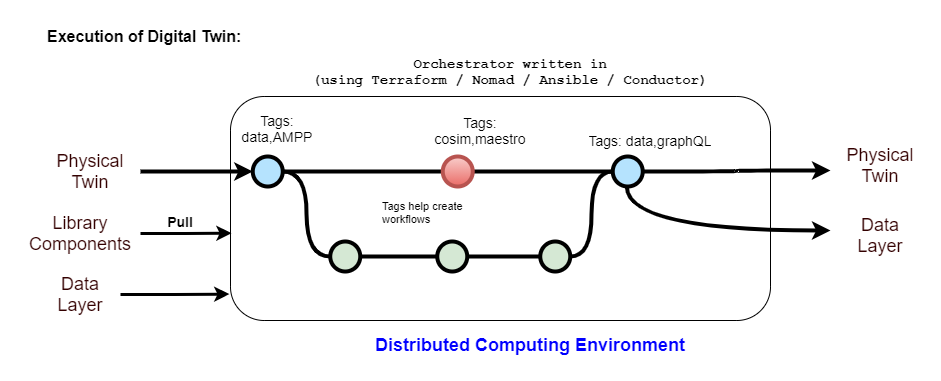

The diagram above was exported from draw.io. Its source (the exported page's mxGraphModel, read from the mxfile embedded in the PNG):
<mxGraphModel dx="772" dy="541" grid="1" gridSize="10" guides="1" tooltips="1" connect="1" arrows="1" fold="1" page="1" pageScale="1" pageWidth="1100" pageHeight="850" math="0" shadow="0">
  <root>
    <mxCell id="0" />
    <mxCell id="1" parent="0" />
    <mxCell id="NrgsUC7-HBZUlWvRqjiX-2" value="" style="rounded=1;whiteSpace=wrap;html=1;" parent="1" vertex="1">
      <mxGeometry x="240" y="136" width="540" height="224" as="geometry" />
    </mxCell>
    <mxCell id="uWUnNED6HEl2aK5fdaIb-8" value="" style="edgeStyle=orthogonalEdgeStyle;rounded=0;html=1;jettySize=auto;orthogonalLoop=1;plain-blue;endArrow=none;endFill=0;strokeWidth=4;strokeColor=#000000;entryX=0;entryY=0.5;entryDx=0;entryDy=0;entryPerimeter=0;" parent="1" source="uWUnNED6HEl2aK5fdaIb-10" target="9hBKPDzoitwpIBdzFDQ7-16" edge="1">
      <mxGeometry x="292.25" y="211" as="geometry">
        <mxPoint x="442.25" y="211" as="targetPoint" />
      </mxGeometry>
    </mxCell>
    <mxCell id="uWUnNED6HEl2aK5fdaIb-9" style="edgeStyle=orthogonalEdgeStyle;curved=1;rounded=0;html=1;exitX=1;exitY=0.5;exitPerimeter=0;entryX=0;entryY=0.5;entryPerimeter=0;endArrow=none;endFill=0;jettySize=auto;orthogonalLoop=1;strokeWidth=4;fontSize=15;" parent="1" source="uWUnNED6HEl2aK5fdaIb-10" target="uWUnNED6HEl2aK5fdaIb-15" edge="1">
      <mxGeometry relative="1" as="geometry" />
    </mxCell>
    <mxCell id="uWUnNED6HEl2aK5fdaIb-10" value="" style="verticalLabelPosition=bottom;verticalAlign=top;html=1;strokeWidth=4;shape=mxgraph.flowchart.on-page_reference;plain-blue;gradientColor=none;fillColor=#B5E3Fe;strokeColor=#000000;" parent="1" vertex="1">
      <mxGeometry x="262.25" y="196" width="30" height="30" as="geometry" />
    </mxCell>
    <mxCell id="uWUnNED6HEl2aK5fdaIb-80" value="" style="edgeStyle=orthogonalEdgeStyle;curved=1;rounded=0;orthogonalLoop=1;jettySize=auto;html=1;endArrow=classic;endFill=1;strokeWidth=4;" parent="1" source="uWUnNED6HEl2aK5fdaIb-11" edge="1">
      <mxGeometry relative="1" as="geometry">
        <mxPoint x="840" y="210" as="targetPoint" />
      </mxGeometry>
    </mxCell>
    <mxCell id="uWUnNED6HEl2aK5fdaIb-11" value="" style="verticalLabelPosition=bottom;verticalAlign=top;html=1;strokeWidth=4;shape=mxgraph.flowchart.on-page_reference;plain-blue;gradientColor=none;strokeColor=#000000;fillColor=#B5E3FE;" parent="1" vertex="1">
      <mxGeometry x="622.25" y="196" width="30" height="30" as="geometry" />
    </mxCell>
    <mxCell id="uWUnNED6HEl2aK5fdaIb-12" value="" style="edgeStyle=orthogonalEdgeStyle;rounded=0;html=1;jettySize=auto;orthogonalLoop=1;strokeWidth=4;endArrow=classic;endFill=1;" parent="1" target="uWUnNED6HEl2aK5fdaIb-10" edge="1">
      <mxGeometry x="192.25" y="211" as="geometry">
        <mxPoint x="150" y="211" as="sourcePoint" />
      </mxGeometry>
    </mxCell>
    <mxCell id="uWUnNED6HEl2aK5fdaIb-13" value="Orchestrator written in&lt;br&gt;(using Terraform / Nomad / Ansible / Conductor)" style="text;html=1;strokeColor=none;fillColor=none;align=center;verticalAlign=middle;whiteSpace=wrap;overflow=hidden;fontSize=14;fontStyle=1;fontFamily=Courier New;" parent="1" vertex="1">
      <mxGeometry x="320" y="90" width="400" height="42" as="geometry" />
    </mxCell>
    <mxCell id="uWUnNED6HEl2aK5fdaIb-14" style="edgeStyle=orthogonalEdgeStyle;curved=1;rounded=0;html=1;exitX=1;exitY=0.5;exitPerimeter=0;endArrow=none;endFill=0;jettySize=auto;orthogonalLoop=1;strokeWidth=4;fontSize=15;" parent="1" source="uWUnNED6HEl2aK5fdaIb-15" target="uWUnNED6HEl2aK5fdaIb-17" edge="1">
      <mxGeometry relative="1" as="geometry" />
    </mxCell>
    <mxCell id="uWUnNED6HEl2aK5fdaIb-15" value="" style="verticalLabelPosition=bottom;verticalAlign=top;html=1;strokeWidth=4;shape=mxgraph.flowchart.on-page_reference;plain-purple;gradientColor=none;strokeColor=#000000;fillColor=#D5E8D4;" parent="1" vertex="1">
      <mxGeometry x="339.75" y="281" width="30" height="30" as="geometry" />
    </mxCell>
    <mxCell id="uWUnNED6HEl2aK5fdaIb-16" style="edgeStyle=orthogonalEdgeStyle;curved=1;rounded=0;html=1;exitX=1;exitY=0.5;exitPerimeter=0;entryX=0;entryY=0.5;entryPerimeter=0;endArrow=none;endFill=0;jettySize=auto;orthogonalLoop=1;strokeWidth=4;fontSize=15;" parent="1" source="uWUnNED6HEl2aK5fdaIb-17" target="uWUnNED6HEl2aK5fdaIb-19" edge="1">
      <mxGeometry relative="1" as="geometry" />
    </mxCell>
    <mxCell id="uWUnNED6HEl2aK5fdaIb-17" value="" style="verticalLabelPosition=bottom;verticalAlign=top;html=1;strokeWidth=4;shape=mxgraph.flowchart.on-page_reference;plain-purple;gradientColor=none;strokeColor=#000000;fillColor=#D5E8D4;" parent="1" vertex="1">
      <mxGeometry x="446.75" y="281" width="30" height="30" as="geometry" />
    </mxCell>
    <mxCell id="uWUnNED6HEl2aK5fdaIb-18" style="edgeStyle=orthogonalEdgeStyle;curved=1;rounded=0;html=1;exitX=1;exitY=0.5;exitPerimeter=0;entryX=0;entryY=0.5;entryPerimeter=0;endArrow=none;endFill=0;jettySize=auto;orthogonalLoop=1;strokeWidth=4;fontSize=15;" parent="1" source="uWUnNED6HEl2aK5fdaIb-19" target="uWUnNED6HEl2aK5fdaIb-11" edge="1">
      <mxGeometry relative="1" as="geometry" />
    </mxCell>
    <mxCell id="uWUnNED6HEl2aK5fdaIb-19" value="" style="verticalLabelPosition=bottom;verticalAlign=top;html=1;strokeWidth=4;shape=mxgraph.flowchart.on-page_reference;plain-purple;gradientColor=none;strokeColor=#000000;fillColor=#D5E8D4;" parent="1" vertex="1">
      <mxGeometry x="549.75" y="281" width="30" height="30" as="geometry" />
    </mxCell>
    <mxCell id="uWUnNED6HEl2aK5fdaIb-101" value="Tags: data,graphQL" style="text;html=1;strokeColor=none;fillColor=none;align=center;verticalAlign=middle;whiteSpace=wrap;overflow=hidden;fontSize=14;" parent="1" vertex="1">
      <mxGeometry x="590.25" y="170" width="139.75" height="20" as="geometry" />
    </mxCell>
    <mxCell id="uWUnNED6HEl2aK5fdaIb-103" value="Tags: data,AMPP" style="text;html=1;strokeColor=none;fillColor=none;align=center;verticalAlign=middle;whiteSpace=wrap;overflow=hidden;fontSize=14;" parent="1" vertex="1">
      <mxGeometry x="243" y="148" width="87.75" height="40" as="geometry" />
    </mxCell>
    <mxCell id="fSnZ5vnYTslC5NarKmr_-8" value="&lt;span style=&quot;text-align: center ; font-size: 11px&quot;&gt;Tags help create workflows&lt;/span&gt;" style="text;html=1;strokeColor=none;fillColor=none;align=left;verticalAlign=middle;whiteSpace=wrap;overflow=hidden;fontSize=11;fontStyle=0;fontColor=#000000;" parent="1" vertex="1">
      <mxGeometry x="390" y="233" width="120" height="38" as="geometry" />
    </mxCell>
    <UserObject label="Execution of Digital Twin:" id="9hBKPDzoitwpIBdzFDQ7-2">
      <mxCell style="text;whiteSpace=wrap;html=1;fontStyle=1;fontSize=16;" parent="1" vertex="1">
        <mxGeometry x="54.5" y="60" width="427.75" height="40" as="geometry" />
      </mxCell>
    </UserObject>
    <mxCell id="9hBKPDzoitwpIBdzFDQ7-21" value="" style="edgeStyle=orthogonalEdgeStyle;rounded=0;orthogonalLoop=1;jettySize=auto;html=1;fontSize=15;endArrow=none;endFill=0;strokeWidth=4;entryX=0;entryY=0.5;entryDx=0;entryDy=0;entryPerimeter=0;" parent="1" source="9hBKPDzoitwpIBdzFDQ7-16" target="uWUnNED6HEl2aK5fdaIb-11" edge="1">
      <mxGeometry relative="1" as="geometry">
        <mxPoint x="560.25" y="211" as="targetPoint" />
      </mxGeometry>
    </mxCell>
    <mxCell id="9hBKPDzoitwpIBdzFDQ7-16" value="" style="verticalLabelPosition=bottom;verticalAlign=top;html=1;strokeWidth=4;shape=mxgraph.flowchart.on-page_reference;plain-blue;gradientColor=#EA6B66;strokeColor=#B85450;fillColor=#F8CECC;" parent="1" vertex="1">
      <mxGeometry x="452.25" y="196" width="30" height="30" as="geometry" />
    </mxCell>
    <mxCell id="9hBKPDzoitwpIBdzFDQ7-61" value="Tags: cosim,maestro" style="text;html=1;strokeColor=none;fillColor=none;align=center;verticalAlign=middle;whiteSpace=wrap;overflow=hidden;fontSize=14;" parent="1" vertex="1">
      <mxGeometry x="428.5" y="150" width="121.5" height="40" as="geometry" />
    </mxCell>
    <mxCell id="NrgsUC7-HBZUlWvRqjiX-3" value="&lt;font style=&quot;font-size: 18px&quot; color=&quot;#0000ff&quot;&gt;&lt;b&gt;Distributed Computing Environment&lt;/b&gt;&lt;/font&gt;" style="text;html=1;strokeColor=none;fillColor=none;align=center;verticalAlign=middle;whiteSpace=wrap;rounded=0;" parent="1" vertex="1">
      <mxGeometry x="339.75" y="370" width="400" height="30" as="geometry" />
    </mxCell>
    <mxCell id="NrgsUC7-HBZUlWvRqjiX-6" style="edgeStyle=orthogonalEdgeStyle;rounded=0;orthogonalLoop=1;jettySize=auto;html=1;entryX=0.002;entryY=0.61;entryDx=0;entryDy=0;entryPerimeter=0;fontSize=18;fontColor=#FF0000;endArrow=classic;endFill=1;strokeWidth=3;" parent="1" source="NrgsUC7-HBZUlWvRqjiX-5" target="NrgsUC7-HBZUlWvRqjiX-2" edge="1">
      <mxGeometry relative="1" as="geometry" />
    </mxCell>
    <mxCell id="NrgsUC7-HBZUlWvRqjiX-5" value="&lt;font color=&quot;#330000&quot;&gt;Library Components&lt;/font&gt;" style="rounded=1;whiteSpace=wrap;html=1;fontSize=18;fontColor=#0000FF;strokeWidth=0;fillColor=none;strokeColor=none;" parent="1" vertex="1">
      <mxGeometry x="30" y="243" width="120" height="60" as="geometry" />
    </mxCell>
    <mxCell id="NrgsUC7-HBZUlWvRqjiX-7" value="&lt;b&gt;&lt;font style=&quot;font-size: 14px&quot;&gt;Pull&lt;/font&gt;&lt;/b&gt;" style="text;html=1;strokeColor=none;fillColor=none;align=center;verticalAlign=middle;whiteSpace=wrap;overflow=hidden;fontSize=14;" parent="1" vertex="1">
      <mxGeometry x="170" y="241" width="40" height="40" as="geometry" />
    </mxCell>
    <mxCell id="NrgsUC7-HBZUlWvRqjiX-8" value="&lt;font color=&quot;#330000&quot; style=&quot;font-size: 18px&quot;&gt;Physical Twin&lt;/font&gt;" style="text;html=1;strokeColor=none;fillColor=none;align=center;verticalAlign=middle;whiteSpace=wrap;rounded=0;fontSize=14;fontColor=#FF0000;" parent="1" vertex="1">
      <mxGeometry x="850" y="190" width="80" height="30" as="geometry" />
    </mxCell>
    <mxCell id="3qCwtKigeKqjYN27VrTY-2" style="edgeStyle=orthogonalEdgeStyle;curved=1;rounded=0;html=1;exitX=1;exitY=0.5;exitPerimeter=0;endArrow=classic;endFill=1;jettySize=auto;orthogonalLoop=1;strokeWidth=4;fontSize=15;" edge="1" parent="1">
      <mxGeometry relative="1" as="geometry">
        <mxPoint x="636.35" y="226" as="sourcePoint" />
        <mxPoint x="840" y="270" as="targetPoint" />
        <Array as="points">
          <mxPoint x="636" y="270" />
        </Array>
      </mxGeometry>
    </mxCell>
    <mxCell id="3qCwtKigeKqjYN27VrTY-3" value="&lt;font color=&quot;#330000&quot; style=&quot;font-size: 18px&quot;&gt;Data Layer&lt;/font&gt;" style="text;html=1;strokeColor=none;fillColor=none;align=center;verticalAlign=middle;whiteSpace=wrap;rounded=0;fontSize=14;fontColor=#FF0000;" vertex="1" parent="1">
      <mxGeometry x="850" y="260" width="80" height="30" as="geometry" />
    </mxCell>
    <mxCell id="3qCwtKigeKqjYN27VrTY-4" value="&lt;font color=&quot;#330000&quot; style=&quot;font-size: 18px&quot;&gt;Physical Twin&lt;/font&gt;" style="text;html=1;strokeColor=none;fillColor=none;align=center;verticalAlign=middle;whiteSpace=wrap;rounded=0;fontSize=14;fontColor=#FF0000;" vertex="1" parent="1">
      <mxGeometry x="60" y="196" width="80" height="30" as="geometry" />
    </mxCell>
    <mxCell id="3qCwtKigeKqjYN27VrTY-7" style="edgeStyle=orthogonalEdgeStyle;rounded=0;orthogonalLoop=1;jettySize=auto;html=1;endArrow=classic;endFill=1;entryX=-0.002;entryY=0.882;entryDx=0;entryDy=0;entryPerimeter=0;strokeWidth=3;" edge="1" parent="1" source="3qCwtKigeKqjYN27VrTY-6" target="NrgsUC7-HBZUlWvRqjiX-2">
      <mxGeometry relative="1" as="geometry">
        <mxPoint x="230" y="335" as="targetPoint" />
      </mxGeometry>
    </mxCell>
    <mxCell id="3qCwtKigeKqjYN27VrTY-6" value="&lt;font color=&quot;#330000&quot; style=&quot;font-size: 18px&quot;&gt;Data Layer&lt;/font&gt;" style="text;html=1;strokeColor=none;fillColor=none;align=center;verticalAlign=middle;whiteSpace=wrap;rounded=0;fontSize=14;fontColor=#FF0000;" vertex="1" parent="1">
      <mxGeometry x="50" y="319" width="80" height="30" as="geometry" />
    </mxCell>
  </root>
</mxGraphModel>